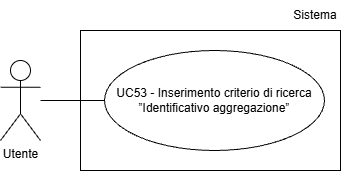

The diagram above was exported from draw.io. Its source (the exported page's mxGraphModel, read from the mxfile embedded in the PNG):
<mxGraphModel dx="1042" dy="561" grid="1" gridSize="10" guides="1" tooltips="1" connect="1" arrows="1" fold="1" page="1" pageScale="1" pageWidth="827" pageHeight="1169" math="0" shadow="0">
  <root>
    <mxCell id="0" />
    <mxCell id="1" parent="0" />
    <mxCell id="5m8P4hLWCTTCB7s2VDgj-1" parent="1" style="shape=umlActor;verticalLabelPosition=bottom;verticalAlign=top;html=1;outlineConnect=0;" value="Utente" vertex="1">
      <mxGeometry height="80" width="40" x="200" y="250" as="geometry" />
    </mxCell>
    <mxCell id="5m8P4hLWCTTCB7s2VDgj-3" parent="1" style="ellipse;whiteSpace=wrap;html=1;align=center;" value="UC53 - Inserimento criterio di ricerca ”Identificativo aggregazione”" vertex="1">
      <mxGeometry height="100" width="220" x="304" y="240" as="geometry" />
    </mxCell>
    <mxCell id="5m8P4hLWCTTCB7s2VDgj-4" edge="1" parent="1" style="endArrow=none;html=1;rounded=0;entryX=0;entryY=0.5;entryDx=0;entryDy=0;" target="5m8P4hLWCTTCB7s2VDgj-3">
      <mxGeometry height="50" relative="1" width="50" as="geometry">
        <mxPoint x="240" y="290" as="sourcePoint" />
      </mxGeometry>
    </mxCell>
    <mxCell id="RIWblnR_eqrF8tYy4caN-1" parent="1" style="rounded=0;whiteSpace=wrap;html=1;fillColor=none;" value="" vertex="1">
      <mxGeometry height="140" width="260" x="280" y="220" as="geometry" />
    </mxCell>
    <mxCell id="RIWblnR_eqrF8tYy4caN-2" parent="1" style="text;html=1;whiteSpace=wrap;strokeColor=none;fillColor=none;align=center;verticalAlign=middle;rounded=0;" value="Sistema" vertex="1">
      <mxGeometry height="30" width="50" x="490" y="190" as="geometry" />
    </mxCell>
  </root>
</mxGraphModel>